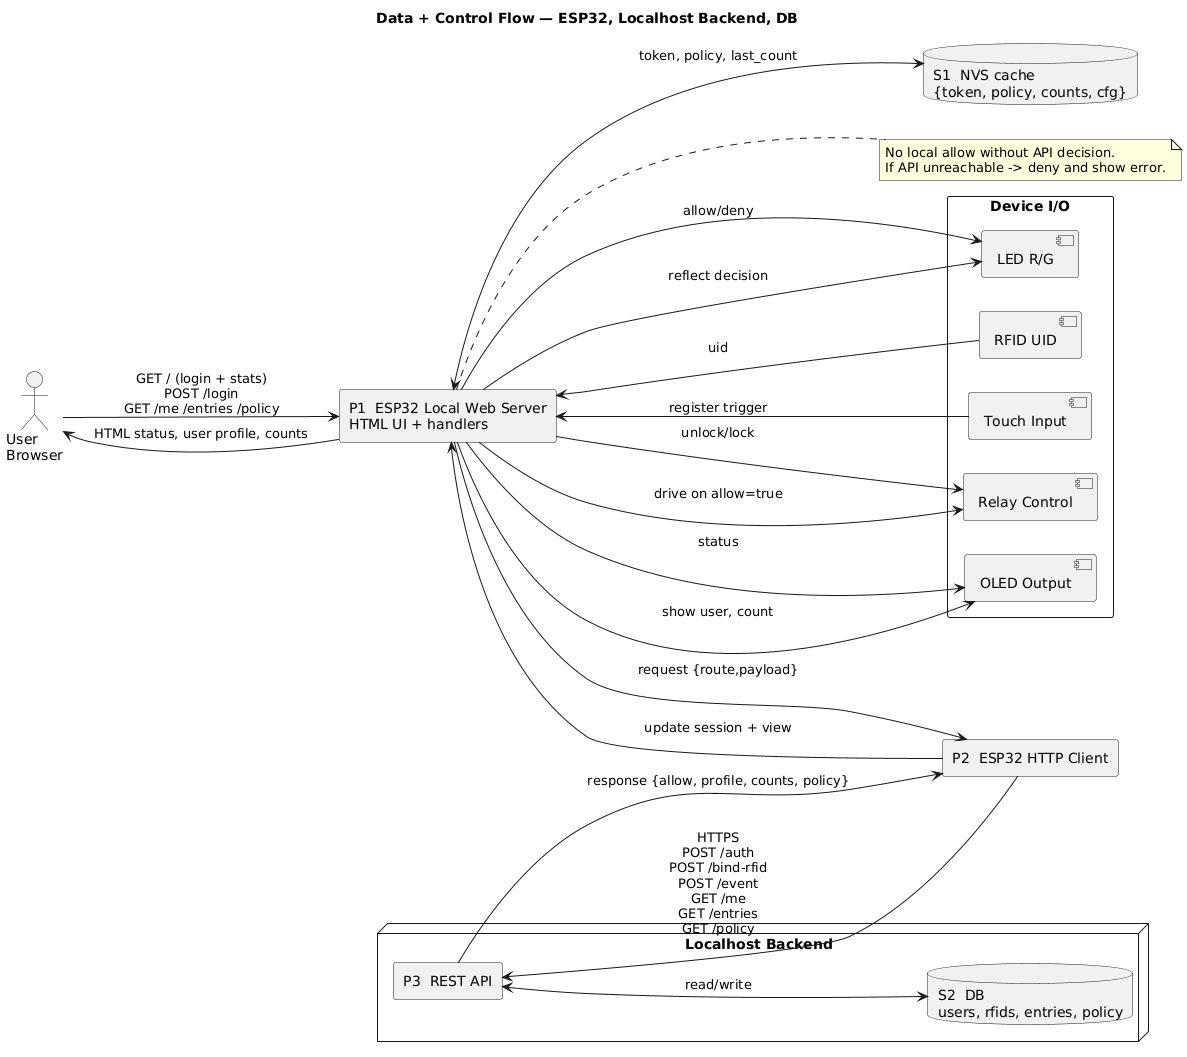

The diagram above was rendered by PlantUML. Its source (embedded in the PNG):
@startuml
title Data + Control Flow — ESP32, Localhost Backend, DB
skinparam shadowing false
left to right direction

actor "User\nBrowser" as USER

rectangle "P1  ESP32 Local Web Server\nHTML UI + handlers" as P1
rectangle "P2  ESP32 HTTP Client" as P2
database  "S1  NVS cache\n{token, policy, counts, cfg}" as S1

rectangle "Device I/O" as IO {
  [RFID UID]
  [Touch Input]
  [Relay Control]
  [OLED Output]
  [LED R/G]
}

node "Localhost Backend" as HOST {
  rectangle "P3  REST API" as P3
  database  "S2  DB\nusers, rfids, entries, policy" as S2
}

' UI interactions (ESP32 hosts the page)
USER --> P1 : GET / (login + stats)\nPOST /login\nGET /me /entries /policy
P1 --> USER : HTML status, user profile, counts

' device flows
[RFID UID] --> P1 : uid
[Touch Input] --> P1 : register trigger
P1 --> [OLED Output] : status
P1 --> [LED R/G]     : allow/deny
P1 --> [Relay Control] : unlock/lock
P1 <--> S1 : token, policy, last_count

' ESP32 collects data from backend for user,
' then forwards events to backend (round trip)
P1 --> P2 : request {route,payload}
P2 --> P3 : HTTPS\nPOST /auth\nPOST /bind-rfid\nPOST /event\nGET /me\nGET /entries\nGET /policy
P3 <--> S2 : read/write
P3 --> P2 : response {allow, profile, counts, policy}
P2 --> P1 : update session + view
P1 --> [OLED Output] : show user, count
P1 --> [LED R/G] : reflect decision
P1 --> [Relay Control] : drive on allow=true

' all answers come from backend decisions
note right of P1
No local allow without API decision.
If API unreachable -> deny and show error.
end note
@enduml